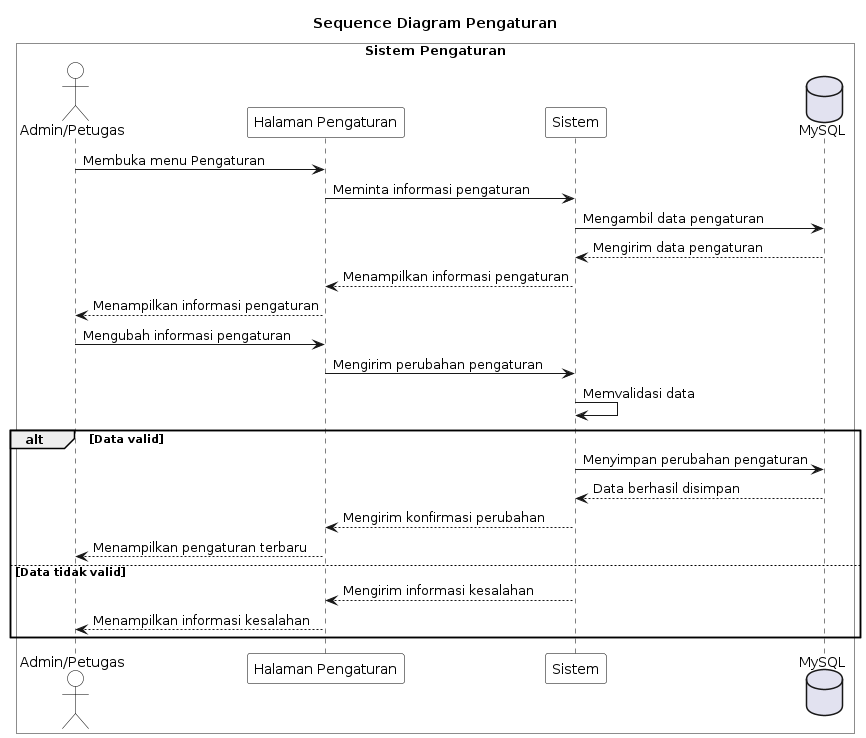

The diagram above was rendered by PlantUML. Its source (embedded in the PNG):
@startuml
title Sequence Diagram Pengaturan

skinparam sequence {
    ParticipantBorderColor Black
    ParticipantBackgroundColor White
    LifeLineBorderColor Black
    LifeLineBackgroundColor White
    ActorBorderColor Black
    ActorBackgroundColor White
}

box "Sistem Pengaturan" #White

actor "Admin/Petugas" as AP
participant "Halaman Pengaturan" as Pengaturan
participant "Sistem" as Sistem
database "MySQL" as DB

AP -> Pengaturan : Membuka menu Pengaturan
Pengaturan -> Sistem : Meminta informasi pengaturan
Sistem -> DB : Mengambil data pengaturan
DB --> Sistem : Mengirim data pengaturan
Sistem --> Pengaturan : Menampilkan informasi pengaturan
Pengaturan --> AP : Menampilkan informasi pengaturan

AP -> Pengaturan : Mengubah informasi pengaturan
Pengaturan -> Sistem : Mengirim perubahan pengaturan
Sistem -> Sistem : Memvalidasi data

alt Data valid
    Sistem -> DB : Menyimpan perubahan pengaturan
    DB --> Sistem : Data berhasil disimpan
    Sistem --> Pengaturan : Mengirim konfirmasi perubahan
    Pengaturan --> AP : Menampilkan pengaturan terbaru

else Data tidak valid
    Sistem --> Pengaturan : Mengirim informasi kesalahan
    Pengaturan --> AP : Menampilkan informasi kesalahan
end

end box
@enduml